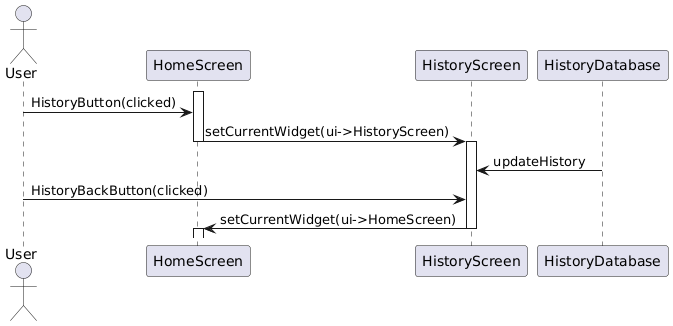

The diagram above was rendered by PlantUML. Its source (embedded in the PNG):
@startuml
actor User
participant HomeScreen
participant HistoryScreen
participant HistoryDatabase 
activate HomeScreen
User -> HomeScreen : HistoryButton(clicked)
HomeScreen -> HistoryScreen: setCurrentWidget(ui->HistoryScreen)
deactivate HomeScreen
activate HistoryScreen
HistoryDatabase -> HistoryScreen : updateHistory

User -> HistoryScreen: HistoryBackButton(clicked)
HistoryScreen -> HomeScreen : setCurrentWidget(ui->HomeScreen)
deactivate HistoryScreen
activate HomeScreen
@enduml